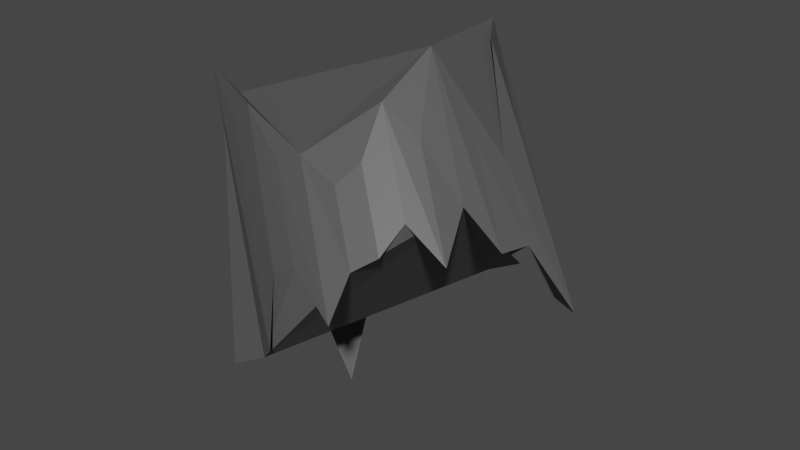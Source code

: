 # Source: towerRock_4.blend  (saved by Blender 2.80.75; exported with 4.5.12 LTS)
import bpy
from mathutils import Matrix  # noqa: F401  (used for matrix-valued properties, if any)

bpy.ops.wm.read_factory_settings(use_empty=True)
scene = bpy.context.scene
scene.name = 'Scene'

# ---- collections
col_collection = bpy.data.collections.new('Collection'); scene.collection.children.link(col_collection)

# ---- materials (node trees are filled in below, after node groups)
mat_material_001 = bpy.data.materials.new('Material.001')
mat_material_001.use_transparent_shadow = False

# ---- material node trees
mat_material_001.use_nodes = True; mat_material_001.node_tree.nodes.clear()
_N = mat_material_001.node_tree.nodes; _L = mat_material_001.node_tree.links
n0 = _N.new('ShaderNodeOutputMaterial'); n0.name = 'Material Output'; n0.location = (300, 300)
n1 = _N.new('ShaderNodeBsdfPrincipled'); n1.name = 'Principled BSDF'; n1.location = (10, 300)
n1.distribution = 'GGX'
n1.subsurface_method = 'BURLEY'
n1.inputs[0].default_value = (0.08353, 0.08353, 0.08353, 1.0)
n1.inputs[3].default_value = 1.45
n1.inputs[27].default_value = (0.0, 0.0, 0.0, 1.0)
n1.inputs[28].default_value = 1.0
_L.new(n1.outputs[0], n0.inputs[0])
n0.is_active_output = True

# ---- world
world_world = bpy.data.worlds.new('World'); scene.world = world_world
world_world.use_nodes = True; world_world.node_tree.nodes.clear()
_N = world_world.node_tree.nodes; _L = world_world.node_tree.links
n0 = _N.new('ShaderNodeOutputWorld'); n0.name = 'World Output'; n0.location = (300, 300)
n1 = _N.new('ShaderNodeBackground'); n1.name = 'Background'; n1.location = (10, 300)
n1.inputs[0].default_value = (0.05088, 0.05088, 0.05088, 1.0)
_L.new(n1.outputs[0], n0.inputs[0])
n0.is_active_output = True
world_world.color = (0.05088, 0.05088, 0.05088)
world_world.use_sun_shadow = False
world_world.sun_shadow_jitter_overblur = 0.0

# ---- meshes
me_cylinder_004 = bpy.data.meshes.new('Cylinder.004')
me_cylinder_004.from_pydata([(0.2378, 2.773, 2.973), (1.089, 2.187, 1.78), (0.3786, 2.773, 3.12), (0.9984, 2.343, 2.258), (0.7979, 2.616, 2.874), (1.181, 2.348, 2.347), (0.9679, 2.656, 2.96), (1.574, 2.228, 2.141), (1.272, 2.637, 2.838), (1.573, 2.432, 2.424), (1.363, 2.783, 2.974), (1.698, 2.555, 2.514), (1.309, 3.042, 3.278), (1.734, 2.756, 2.681), (1.573, 3.097, 3.078), (2.028, 2.789, 2.464), (1.339, 3.487, 3.531), (1.915, 3.097, 2.722), (1.747, 3.437, 3.016), (2.173, 3.161, 2.458), (1.873, 3.578, 2.879), (2.222, 3.377, 2.445), (1.389, 4.076, 3.445), (2.566, 3.424, 2.055), (1.23, 4.319, 3.508), (2.328, 3.583, 2.001), (1.514, 4.244, 2.93), (2.344, 3.749, 1.86), (1.082, 4.591, 3.269), (2.009, 3.968, 1.997), (1.336, 4.468, 2.645), (1.858, 4.081, 1.911), (0.9152, 4.804, 2.949), (1.398, 4.382, 2.244), (0.9187, 4.637, 2.577), (1.409, 4.27, 1.888), (0.8292, 4.562, 2.357), (1.368, 4.187, 1.615), (0.3508, 4.739, 2.686), (1.017, 4.281, 1.791), (0.1736, 4.719, 2.588), (1.033, 4.111, 1.476), (0.4137, 4.307, 2.005), (0.789, 4.047, 1.504), (0.4507, 4.036, 1.701), (0.7632, 3.82, 1.258), (-0.04806, 4.131, 2.185), (0.6181, 3.665, 1.233), (0.05745, 3.808, 1.899), (0.749, 3.312, 0.8041), (-0.2792, 3.809, 2.355), (0.3165, 3.364, 1.426), (-0.1062, 3.418, 2.06), (0.3721, 3.052, 1.298), (-0.4114, 3.393, 2.528), (0.2816, 2.87, 1.471), (-0.02452, 2.989, 2.138), (0.4244, 2.587, 1.392), (-0.2288, 3.133, 2.755), (0.3684, 2.574, 1.751), (-0.1831, 3.049, 2.953), (0.6968, 2.223, 1.497), (-0.1788, 2.977, 3.215), (0.9642, 2.247, 1.651)], [], [(0, 1, 3, 2), (2, 3, 5, 4), (4, 5, 7, 6), (6, 7, 9, 8), (8, 9, 11, 10), (10, 11, 13, 12), (12, 13, 15, 14), (14, 15, 17, 16), (16, 17, 19, 18), (18, 19, 21, 20), (20, 21, 23, 22), (22, 23, 25, 24), (24, 25, 27, 26), (26, 27, 29, 28), (28, 29, 31, 30), (30, 31, 33, 32), (32, 33, 35, 34), (34, 35, 37, 36), (36, 37, 39, 38), (38, 39, 41, 40), (40, 41, 43, 42), (42, 43, 45, 44), (44, 45, 47, 46), (46, 47, 49, 48), (48, 49, 51, 50), (50, 51, 53, 52), (52, 53, 55, 54), (54, 55, 57, 56), (56, 57, 59, 58), (58, 59, 61, 60), (3, 1, 63, 61, 59, 57, 55, 53, 51, 49, 47, 45, 43, 41, 39, 37, 35, 33, 31, 29, 27, 25, 23, 21, 19, 17, 15, 13, 11, 9, 7, 5), (60, 61, 63, 62), (62, 63, 1, 0), (0, 2, 4, 6, 8, 10, 12, 14, 16, 18, 20, 22, 24, 26, 28, 30, 32, 34, 36, 38, 40, 42, 44, 46, 48, 50, 52, 54, 56, 58, 60, 62)])
_uv = me_cylinder_004.uv_layers.new(name='UVMap')
_uv.uv.foreach_set('vector', [1.0, 0.5, 1.0, 1.0, 0.9688, 1.0, 0.9688, 0.5, 0.9688, 0.5, 0.9688, 1.0, 0.9375, 1.0, 0.9375, 0.5, 0.9375, 0.5, 0.9375, 1.0, 0.9062, 1.0, 0.9062, 0.5, 0.9062, 0.5, 0.9062, 1.0, 0.875, 1.0, 0.875, 0.5, 0.875, 0.5, 0.875, 1.0, 0.8438, 1.0, 0.8438, 0.5, 0.8438, 0.5, 0.8438, 1.0, 0.8125, 1.0, 0.8125, 0.5, 0.8125, 0.5, 0.8125, 1.0, 0.7812, 1.0, 0.7812, 0.5, 0.7812, 0.5, 0.7812, 1.0, 0.75, 1.0, 0.75, 0.5, 0.75, 0.5, 0.75, 1.0, 0.7188, 1.0, 0.7188, 0.5, 0.7188, 0.5, 0.7188, 1.0, 0.6875, 1.0, 0.6875, 0.5, 0.6875, 0.5, 0.6875, 1.0, 0.6562, 1.0, 0.6562, 0.5, 0.6562, 0.5, 0.6562, 1.0, 0.625, 1.0, 0.625, 0.5, 0.625, 0.5, 0.625, 1.0, 0.5938, 1.0, 0.5938, 0.5, 0.5938, 0.5, 0.5938, 1.0, 0.5625, 1.0, 0.5625, 0.5, 0.5625, 0.5, 0.5625, 1.0, 0.5312, 1.0, 0.5312, 0.5, 0.5312, 0.5, 0.5312, 1.0, 0.5, 1.0, 0.5, 0.5, 0.5, 0.5, 0.5, 1.0, 0.4688, 1.0, 0.4688, 0.5, 0.4688, 0.5, 0.4688, 1.0, 0.4375, 1.0, 0.4375, 0.5, 0.4375, 0.5, 0.4375, 1.0, 0.4062, 1.0, 0.4062, 0.5, 0.4062, 0.5, 0.4062, 1.0, 0.375, 1.0, 0.375, 0.5, 0.375, 0.5, 0.375, 1.0, 0.3438, 1.0, 0.3438, 0.5, 0.3438, 0.5, 0.3438, 1.0, 0.3125, 1.0, 0.3125, 0.5, 0.3125, 0.5, 0.3125, 1.0, 0.2812, 1.0, 0.2812, 0.5, 0.2812, 0.5, 0.2812, 1.0, 0.25, 1.0, 0.25, 0.5, 0.25, 0.5, 0.25, 1.0, 0.2188, 1.0, 0.2188, 0.5, 0.2188, 0.5, 0.2188, 1.0, 0.1875, 1.0, 0.1875, 0.5, 0.1875, 0.5, 0.1875, 1.0, 0.1562, 1.0, 0.1562, 0.5, 0.1562, 0.5, 0.1562, 1.0, 0.125, 1.0, 0.125, 0.5, 0.125, 0.5, 0.125, 1.0, 0.09375, 1.0, 0.09375, 0.5, 0.09375, 0.5, 0.09375, 1.0, 0.0625, 1.0, 0.0625, 0.5, 0.2968, 0.4854, 0.25, 0.49, 0.2032, 0.4854, 0.1582, 0.4717, 0.1167, 0.4496, 0.08029, 0.4197, 0.05045, 0.3833, 0.02827, 0.3418, 0.01461, 0.2968, 0.01, 0.25, 0.01461, 0.2032, 0.02827, 0.1582, 0.05045, 0.1167, 0.08029, 0.08029, 0.1167, 0.05045, 0.1582, 0.02827, 0.2032, 0.01461, 0.25, 0.01, 0.2968, 0.01461, 0.3418, 0.02827, 0.3833, 0.05045, 0.4197, 0.08029, 0.4496, 0.1167, 0.4717, 0.1582, 0.4854, 0.2032, 0.49, 0.25, 0.4854, 0.2968, 0.4717, 0.3418, 0.4496, 0.3833, 0.4197, 0.4197, 0.3833, 0.4496, 0.3418, 0.4717, 0.0625, 0.5, 0.0625, 1.0, 0.03125, 1.0, 0.03125, 0.5, 0.03125, 0.5, 0.03125, 1.0, 0.0, 1.0, 0.0, 0.5, 0.75, 0.49, 0.7968, 0.4854, 0.8418, 0.4717, 0.8833, 0.4496, 0.9197, 0.4197, 0.9496, 0.3833, 0.9717, 0.3418, 0.9854, 0.2968, 0.99, 0.25, 0.9854, 0.2032, 0.9717, 0.1582, 0.9496, 0.1167, 0.9197, 0.08029, 0.8833, 0.05045, 0.8418, 0.02827, 0.7968, 0.01461, 0.75, 0.01, 0.7032, 0.01461, 0.6582, 0.02827, 0.6167, 0.05045, 0.5803, 0.08029, 0.5504, 0.1167, 0.5283, 0.1582, 0.5146, 0.2032, 0.51, 0.25, 0.5146, 0.2968, 0.5283, 0.3418, 0.5504, 0.3833, 0.5803, 0.4197, 0.6167, 0.4496, 0.6582, 0.4717, 0.7032, 0.4854])
me_cylinder_004.materials.append(mat_material_001)
me_cylinder_004.use_remesh_preserve_volume = False
me_cylinder_004.use_remesh_preserve_attributes = False
me_cylinder_004.use_mirror_vertex_groups = False
me_cylinder_004.update()

# ---- objects
ob_cylinder_004 = bpy.data.objects.new('Cylinder.004', me_cylinder_004)

# ---- transforms, parenting, visibility, modifiers, constraints
ob_cylinder_004.location = (0.0, 0.0, 8.548)
ob_cylinder_004.lineart.crease_threshold = 0.0

# ---- collection membership
col_collection.objects.link(ob_cylinder_004)

# ---- scene / render settings (as saved in the file)
scene.frame_start = 1; scene.frame_end = 250; scene.frame_set(165)
scene.render.engine = 'BLENDER_EEVEE_NEXT'
scene.cycles.use_denoising = False
scene.cycles.samples = 128
scene.cycles.sampling_pattern = 'TABULATED_SOBOL'
scene.cycles.use_adaptive_sampling = False
scene.cycles.use_light_tree = False
scene.view_settings.view_transform = 'Filmic'
bpy.context.view_layer.update()

# ---- added for rendering (the .blend has no active camera and no usable light): camera, sun
cam_auto = bpy.data.cameras.new('AutoCamera')
cam_auto.lens = 50.0
cam_auto.sensor_width = 36.0
cam_auto.clip_end = 1000.0
ob_auto_camera = bpy.data.objects.new('AutoCamera', cam_auto)
scene.collection.objects.link(ob_auto_camera)
ob_auto_camera.location = (5.529, -1.84627, 14.2764)
ob_auto_camera.rotation_euler = (1.09748, -7.21219e-08, 0.694738)
scene.camera = ob_auto_camera
light_auto_sun = bpy.data.lights.new('AutoSun', 'SUN')
light_auto_sun.energy = 3.0
light_auto_sun.angle = 0.0523599
ob_auto_sun = bpy.data.objects.new('AutoSun', light_auto_sun)
scene.collection.objects.link(ob_auto_sun)
ob_auto_sun.rotation_euler = (0.872665, 0.174533, 0.523599)
bpy.context.view_layer.update()
